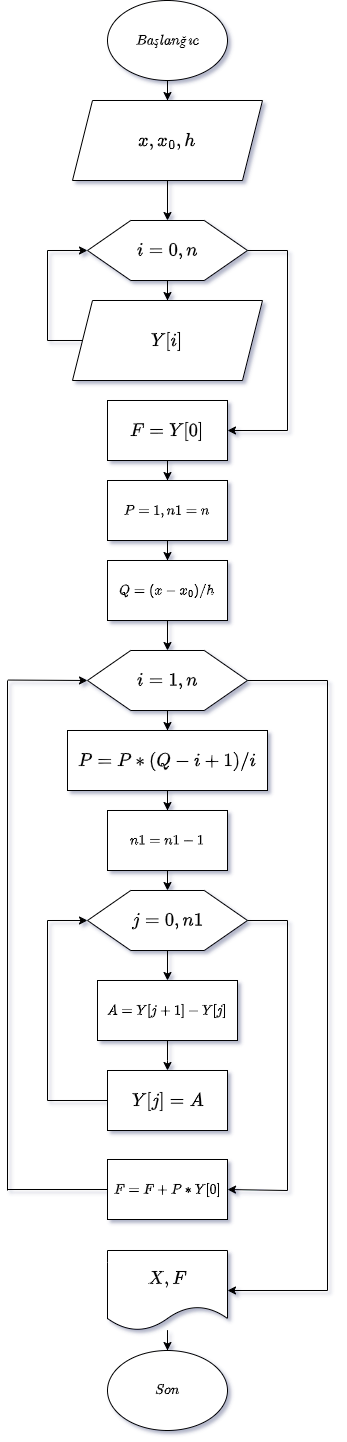

The diagram above was exported from draw.io. Its source (the exported page's mxGraphModel, read from the mxfile embedded in the PNG):
<mxGraphModel dx="724" dy="726" grid="1" gridSize="10" guides="1" tooltips="1" connect="1" arrows="1" fold="1" page="1" pageScale="1" pageWidth="827" pageHeight="1169" math="1" shadow="0">
  <root>
    <mxCell id="8MgRc-Uw5ZNBBGEL328g-0" />
    <mxCell id="8MgRc-Uw5ZNBBGEL328g-1" parent="8MgRc-Uw5ZNBBGEL328g-0" />
    <mxCell id="8MgRc-Uw5ZNBBGEL328g-2" value="" style="edgeStyle=orthogonalEdgeStyle;rounded=0;orthogonalLoop=1;jettySize=auto;html=1;fontSize=16;" edge="1" parent="8MgRc-Uw5ZNBBGEL328g-1" source="8MgRc-Uw5ZNBBGEL328g-3" target="8MgRc-Uw5ZNBBGEL328g-5">
      <mxGeometry relative="1" as="geometry" />
    </mxCell>
    <mxCell id="8MgRc-Uw5ZNBBGEL328g-3" value="$$Başlanğıc$$" style="ellipse;whiteSpace=wrap;html=1;" vertex="1" parent="8MgRc-Uw5ZNBBGEL328g-1">
      <mxGeometry x="340" y="10" width="120" height="80" as="geometry" />
    </mxCell>
    <mxCell id="8MgRc-Uw5ZNBBGEL328g-4" style="edgeStyle=orthogonalEdgeStyle;rounded=0;orthogonalLoop=1;jettySize=auto;html=1;fontSize=16;" edge="1" parent="8MgRc-Uw5ZNBBGEL328g-1" source="8MgRc-Uw5ZNBBGEL328g-5" target="8MgRc-Uw5ZNBBGEL328g-7">
      <mxGeometry relative="1" as="geometry" />
    </mxCell>
    <mxCell id="8MgRc-Uw5ZNBBGEL328g-5" value="$$x,x_{0},h$$" style="shape=parallelogram;perimeter=parallelogramPerimeter;whiteSpace=wrap;fixedSize=1;fontStyle=2;html=1;fontSize=16;" vertex="1" parent="8MgRc-Uw5ZNBBGEL328g-1">
      <mxGeometry x="305" y="110" width="190" height="80" as="geometry" />
    </mxCell>
    <mxCell id="8MgRc-Uw5ZNBBGEL328g-6" value="" style="edgeStyle=orthogonalEdgeStyle;rounded=0;orthogonalLoop=1;jettySize=auto;html=1;fontSize=16;" edge="1" parent="8MgRc-Uw5ZNBBGEL328g-1" source="8MgRc-Uw5ZNBBGEL328g-7" target="8MgRc-Uw5ZNBBGEL328g-8">
      <mxGeometry relative="1" as="geometry" />
    </mxCell>
    <mxCell id="8MgRc-Uw5ZNBBGEL328g-7" value="$$i = 0 , n$$" style="verticalLabelPosition=middle;verticalAlign=middle;shape=hexagon;perimeter=hexagonPerimeter2;arcSize=6;size=0.27;labelPosition=center;align=center;fontSize=16;html=1;" vertex="1" parent="8MgRc-Uw5ZNBBGEL328g-1">
      <mxGeometry x="320" y="230" width="160" height="60" as="geometry" />
    </mxCell>
    <mxCell id="8MgRc-Uw5ZNBBGEL328g-8" value="$$Y[i]$$" style="shape=parallelogram;perimeter=parallelogramPerimeter;whiteSpace=wrap;fixedSize=1;fontStyle=2;fontSize=16;html=1;" vertex="1" parent="8MgRc-Uw5ZNBBGEL328g-1">
      <mxGeometry x="305" y="310" width="190" height="80" as="geometry" />
    </mxCell>
    <mxCell id="8MgRc-Uw5ZNBBGEL328g-9" value="" style="endArrow=none;html=1;rounded=0;entryX=0;entryY=0.5;entryDx=0;entryDy=0;fontSize=16;" edge="1" parent="8MgRc-Uw5ZNBBGEL328g-1" target="8MgRc-Uw5ZNBBGEL328g-8">
      <mxGeometry width="50" height="50" relative="1" as="geometry">
        <mxPoint x="280" y="350" as="sourcePoint" />
        <mxPoint x="410" y="340" as="targetPoint" />
      </mxGeometry>
    </mxCell>
    <mxCell id="8MgRc-Uw5ZNBBGEL328g-10" value="" style="endArrow=none;html=1;rounded=0;fontSize=16;" edge="1" parent="8MgRc-Uw5ZNBBGEL328g-1">
      <mxGeometry width="50" height="50" relative="1" as="geometry">
        <mxPoint x="280" y="350" as="sourcePoint" />
        <mxPoint x="280" y="260" as="targetPoint" />
      </mxGeometry>
    </mxCell>
    <mxCell id="8MgRc-Uw5ZNBBGEL328g-11" value="" style="endArrow=classic;html=1;rounded=0;entryX=0;entryY=0.5;entryDx=0;entryDy=0;fontSize=16;" edge="1" parent="8MgRc-Uw5ZNBBGEL328g-1" target="8MgRc-Uw5ZNBBGEL328g-7">
      <mxGeometry width="50" height="50" relative="1" as="geometry">
        <mxPoint x="280" y="260" as="sourcePoint" />
        <mxPoint x="390" y="280" as="targetPoint" />
      </mxGeometry>
    </mxCell>
    <mxCell id="ocSYnDdjdY276OYZ23Jo-5" style="edgeStyle=orthogonalEdgeStyle;rounded=0;orthogonalLoop=1;jettySize=auto;html=1;entryX=0.5;entryY=0;entryDx=0;entryDy=0;" edge="1" parent="8MgRc-Uw5ZNBBGEL328g-1" source="8MgRc-Uw5ZNBBGEL328g-13" target="ocSYnDdjdY276OYZ23Jo-0">
      <mxGeometry relative="1" as="geometry" />
    </mxCell>
    <mxCell id="8MgRc-Uw5ZNBBGEL328g-13" value="$$F = Y[0]$$" style="rounded=0;whiteSpace=wrap;fontSize=16;html=1;" vertex="1" parent="8MgRc-Uw5ZNBBGEL328g-1">
      <mxGeometry x="340" y="410" width="120" height="60" as="geometry" />
    </mxCell>
    <mxCell id="8MgRc-Uw5ZNBBGEL328g-14" value="" style="endArrow=none;html=1;rounded=0;exitX=1;exitY=0.5;exitDx=0;exitDy=0;fontSize=16;" edge="1" parent="8MgRc-Uw5ZNBBGEL328g-1" source="8MgRc-Uw5ZNBBGEL328g-7">
      <mxGeometry width="50" height="50" relative="1" as="geometry">
        <mxPoint x="400" y="450" as="sourcePoint" />
        <mxPoint x="520" y="260" as="targetPoint" />
      </mxGeometry>
    </mxCell>
    <mxCell id="8MgRc-Uw5ZNBBGEL328g-15" value="" style="endArrow=none;html=1;rounded=0;fontSize=16;" edge="1" parent="8MgRc-Uw5ZNBBGEL328g-1">
      <mxGeometry width="50" height="50" relative="1" as="geometry">
        <mxPoint x="520" y="440" as="sourcePoint" />
        <mxPoint x="520" y="260" as="targetPoint" />
      </mxGeometry>
    </mxCell>
    <mxCell id="8MgRc-Uw5ZNBBGEL328g-16" value="" style="endArrow=classic;html=1;rounded=0;entryX=1;entryY=0.5;entryDx=0;entryDy=0;fontSize=16;" edge="1" parent="8MgRc-Uw5ZNBBGEL328g-1" target="8MgRc-Uw5ZNBBGEL328g-13">
      <mxGeometry width="50" height="50" relative="1" as="geometry">
        <mxPoint x="520" y="440" as="sourcePoint" />
        <mxPoint x="450" y="400" as="targetPoint" />
      </mxGeometry>
    </mxCell>
    <mxCell id="ocSYnDdjdY276OYZ23Jo-14" style="edgeStyle=orthogonalEdgeStyle;rounded=0;orthogonalLoop=1;jettySize=auto;html=1;entryX=0.5;entryY=0;entryDx=0;entryDy=0;" edge="1" parent="8MgRc-Uw5ZNBBGEL328g-1" source="8MgRc-Uw5ZNBBGEL328g-18" target="8MgRc-Uw5ZNBBGEL328g-20">
      <mxGeometry relative="1" as="geometry" />
    </mxCell>
    <mxCell id="8MgRc-Uw5ZNBBGEL328g-18" value="$$i = 1 , n$$" style="verticalLabelPosition=middle;verticalAlign=middle;shape=hexagon;perimeter=hexagonPerimeter2;arcSize=6;size=0.27;labelPosition=center;align=center;fontSize=16;html=1;" vertex="1" parent="8MgRc-Uw5ZNBBGEL328g-1">
      <mxGeometry x="320" y="660" width="160" height="60" as="geometry" />
    </mxCell>
    <mxCell id="ocSYnDdjdY276OYZ23Jo-12" style="edgeStyle=orthogonalEdgeStyle;rounded=0;orthogonalLoop=1;jettySize=auto;html=1;entryX=0.5;entryY=0;entryDx=0;entryDy=0;" edge="1" parent="8MgRc-Uw5ZNBBGEL328g-1" source="8MgRc-Uw5ZNBBGEL328g-20" target="ocSYnDdjdY276OYZ23Jo-7">
      <mxGeometry relative="1" as="geometry" />
    </mxCell>
    <mxCell id="8MgRc-Uw5ZNBBGEL328g-20" value="$$P=P*(Q-i+1)/i$$" style="rounded=0;whiteSpace=wrap;html=1;fontSize=16;" vertex="1" parent="8MgRc-Uw5ZNBBGEL328g-1">
      <mxGeometry x="300" y="740" width="200" height="60" as="geometry" />
    </mxCell>
    <mxCell id="8MgRc-Uw5ZNBBGEL328g-21" value="" style="edgeStyle=orthogonalEdgeStyle;rounded=0;orthogonalLoop=1;jettySize=auto;html=1;fontSize=16;" edge="1" parent="8MgRc-Uw5ZNBBGEL328g-1" source="8MgRc-Uw5ZNBBGEL328g-22" target="8MgRc-Uw5ZNBBGEL328g-24">
      <mxGeometry relative="1" as="geometry" />
    </mxCell>
    <mxCell id="8MgRc-Uw5ZNBBGEL328g-22" value="$$j = 0 , n1$$" style="verticalLabelPosition=middle;verticalAlign=middle;shape=hexagon;perimeter=hexagonPerimeter2;arcSize=6;size=0.27;labelPosition=center;align=center;fontSize=16;html=1;" vertex="1" parent="8MgRc-Uw5ZNBBGEL328g-1">
      <mxGeometry x="320" y="900" width="160" height="60" as="geometry" />
    </mxCell>
    <mxCell id="8MgRc-Uw5ZNBBGEL328g-23" value="" style="edgeStyle=orthogonalEdgeStyle;rounded=0;orthogonalLoop=1;jettySize=auto;html=1;fontSize=16;" edge="1" parent="8MgRc-Uw5ZNBBGEL328g-1" source="8MgRc-Uw5ZNBBGEL328g-24">
      <mxGeometry relative="1" as="geometry">
        <mxPoint x="400.0000000000001" y="1080" as="targetPoint" />
      </mxGeometry>
    </mxCell>
    <mxCell id="8MgRc-Uw5ZNBBGEL328g-24" value="$$A=Y[j+1]-Y[j]$$" style="rounded=0;whiteSpace=wrap;html=1;fontSize=12;" vertex="1" parent="8MgRc-Uw5ZNBBGEL328g-1">
      <mxGeometry x="330" y="990" width="140" height="60" as="geometry" />
    </mxCell>
    <mxCell id="8MgRc-Uw5ZNBBGEL328g-30" value="$$Y[j] = A$$" style="rounded=0;html=1;fontSize=16;" vertex="1" parent="8MgRc-Uw5ZNBBGEL328g-1">
      <mxGeometry x="340" y="1080" width="120" height="60" as="geometry" />
    </mxCell>
    <mxCell id="8MgRc-Uw5ZNBBGEL328g-33" value="$$F=F+P*Y[0]$$" style="rounded=0;whiteSpace=wrap;html=1;fontSize=12;" vertex="1" parent="8MgRc-Uw5ZNBBGEL328g-1">
      <mxGeometry x="340" y="1169" width="120" height="60" as="geometry" />
    </mxCell>
    <mxCell id="8MgRc-Uw5ZNBBGEL328g-34" value="" style="edgeStyle=orthogonalEdgeStyle;rounded=0;orthogonalLoop=1;jettySize=auto;fontSize=16;html=1;" edge="1" parent="8MgRc-Uw5ZNBBGEL328g-1" source="8MgRc-Uw5ZNBBGEL328g-35" target="8MgRc-Uw5ZNBBGEL328g-36">
      <mxGeometry relative="1" as="geometry" />
    </mxCell>
    <mxCell id="8MgRc-Uw5ZNBBGEL328g-35" value="$$X,F$$" style="shape=document;whiteSpace=wrap;boundedLbl=1;fontSize=16;html=1;" vertex="1" parent="8MgRc-Uw5ZNBBGEL328g-1">
      <mxGeometry x="340" y="1260" width="120" height="80" as="geometry" />
    </mxCell>
    <mxCell id="8MgRc-Uw5ZNBBGEL328g-36" value="$$Son$$" style="ellipse;whiteSpace=wrap;html=1;" vertex="1" parent="8MgRc-Uw5ZNBBGEL328g-1">
      <mxGeometry x="340" y="1360" width="120" height="80" as="geometry" />
    </mxCell>
    <mxCell id="8MgRc-Uw5ZNBBGEL328g-38" value="" style="endArrow=none;html=1;rounded=0;" edge="1" parent="8MgRc-Uw5ZNBBGEL328g-1">
      <mxGeometry width="50" height="50" relative="1" as="geometry">
        <mxPoint x="560" y="1300" as="sourcePoint" />
        <mxPoint x="560" y="690" as="targetPoint" />
      </mxGeometry>
    </mxCell>
    <mxCell id="8MgRc-Uw5ZNBBGEL328g-40" value="" style="endArrow=none;html=1;rounded=0;exitX=1;exitY=0.5;exitDx=0;exitDy=0;" edge="1" parent="8MgRc-Uw5ZNBBGEL328g-1" source="8MgRc-Uw5ZNBBGEL328g-22">
      <mxGeometry width="50" height="50" relative="1" as="geometry">
        <mxPoint x="590" y="980" as="sourcePoint" />
        <mxPoint x="520" y="930" as="targetPoint" />
      </mxGeometry>
    </mxCell>
    <mxCell id="8MgRc-Uw5ZNBBGEL328g-41" value="" style="endArrow=none;html=1;rounded=0;" edge="1" parent="8MgRc-Uw5ZNBBGEL328g-1">
      <mxGeometry width="50" height="50" relative="1" as="geometry">
        <mxPoint x="520" y="1200" as="sourcePoint" />
        <mxPoint x="520" y="930" as="targetPoint" />
      </mxGeometry>
    </mxCell>
    <mxCell id="8MgRc-Uw5ZNBBGEL328g-45" value="" style="endArrow=classic;html=1;rounded=0;" edge="1" parent="8MgRc-Uw5ZNBBGEL328g-1" target="8MgRc-Uw5ZNBBGEL328g-22">
      <mxGeometry width="50" height="50" relative="1" as="geometry">
        <mxPoint x="280" y="930" as="sourcePoint" />
        <mxPoint x="320" y="1050" as="targetPoint" />
      </mxGeometry>
    </mxCell>
    <mxCell id="8MgRc-Uw5ZNBBGEL328g-47" value="" style="endArrow=none;html=1;rounded=0;" edge="1" parent="8MgRc-Uw5ZNBBGEL328g-1">
      <mxGeometry width="50" height="50" relative="1" as="geometry">
        <mxPoint x="240" y="1200" as="sourcePoint" />
        <mxPoint x="240" y="690" as="targetPoint" />
      </mxGeometry>
    </mxCell>
    <mxCell id="8MgRc-Uw5ZNBBGEL328g-48" value="" style="endArrow=classic;html=1;rounded=0;" edge="1" parent="8MgRc-Uw5ZNBBGEL328g-1">
      <mxGeometry width="50" height="50" relative="1" as="geometry">
        <mxPoint x="240.35392163825756" y="689.55" as="sourcePoint" />
        <mxPoint x="320" y="690" as="targetPoint" />
      </mxGeometry>
    </mxCell>
    <mxCell id="ocSYnDdjdY276OYZ23Jo-4" style="edgeStyle=orthogonalEdgeStyle;rounded=0;orthogonalLoop=1;jettySize=auto;html=1;entryX=0.5;entryY=0;entryDx=0;entryDy=0;" edge="1" parent="8MgRc-Uw5ZNBBGEL328g-1" source="ocSYnDdjdY276OYZ23Jo-0" target="ocSYnDdjdY276OYZ23Jo-1">
      <mxGeometry relative="1" as="geometry" />
    </mxCell>
    <mxCell id="ocSYnDdjdY276OYZ23Jo-0" value="$$P=1 , n1 = n$$" style="rounded=0;whiteSpace=wrap;html=1;" vertex="1" parent="8MgRc-Uw5ZNBBGEL328g-1">
      <mxGeometry x="340" y="490" width="120" height="60" as="geometry" />
    </mxCell>
    <mxCell id="ocSYnDdjdY276OYZ23Jo-3" style="edgeStyle=orthogonalEdgeStyle;rounded=0;orthogonalLoop=1;jettySize=auto;html=1;entryX=0.5;entryY=0;entryDx=0;entryDy=0;" edge="1" parent="8MgRc-Uw5ZNBBGEL328g-1" source="ocSYnDdjdY276OYZ23Jo-1" target="8MgRc-Uw5ZNBBGEL328g-18">
      <mxGeometry relative="1" as="geometry" />
    </mxCell>
    <mxCell id="ocSYnDdjdY276OYZ23Jo-1" value="$$Q = (x - x_{0})/h$$" style="rounded=0;whiteSpace=wrap;html=1;" vertex="1" parent="8MgRc-Uw5ZNBBGEL328g-1">
      <mxGeometry x="340" y="570" width="120" height="60" as="geometry" />
    </mxCell>
    <mxCell id="ocSYnDdjdY276OYZ23Jo-11" style="edgeStyle=orthogonalEdgeStyle;rounded=0;orthogonalLoop=1;jettySize=auto;html=1;entryX=0.5;entryY=0;entryDx=0;entryDy=0;" edge="1" parent="8MgRc-Uw5ZNBBGEL328g-1" source="ocSYnDdjdY276OYZ23Jo-7">
      <mxGeometry relative="1" as="geometry">
        <mxPoint x="400" y="900" as="targetPoint" />
      </mxGeometry>
    </mxCell>
    <mxCell id="ocSYnDdjdY276OYZ23Jo-7" value="$$n1=n1-1$$" style="rounded=0;whiteSpace=wrap;html=1;" vertex="1" parent="8MgRc-Uw5ZNBBGEL328g-1">
      <mxGeometry x="340" y="820" width="120" height="60" as="geometry" />
    </mxCell>
    <mxCell id="ocSYnDdjdY276OYZ23Jo-17" value="" style="endArrow=none;html=1;rounded=0;entryX=0;entryY=0.5;entryDx=0;entryDy=0;" edge="1" parent="8MgRc-Uw5ZNBBGEL328g-1" target="8MgRc-Uw5ZNBBGEL328g-30">
      <mxGeometry width="50" height="50" relative="1" as="geometry">
        <mxPoint x="280" y="1110" as="sourcePoint" />
        <mxPoint x="320" y="1090" as="targetPoint" />
      </mxGeometry>
    </mxCell>
    <mxCell id="ocSYnDdjdY276OYZ23Jo-18" value="" style="endArrow=none;html=1;rounded=0;" edge="1" parent="8MgRc-Uw5ZNBBGEL328g-1">
      <mxGeometry width="50" height="50" relative="1" as="geometry">
        <mxPoint x="280" y="1110" as="sourcePoint" />
        <mxPoint x="280" y="930" as="targetPoint" />
      </mxGeometry>
    </mxCell>
    <mxCell id="ocSYnDdjdY276OYZ23Jo-19" value="" style="endArrow=classic;html=1;rounded=0;entryX=1;entryY=0.5;entryDx=0;entryDy=0;" edge="1" parent="8MgRc-Uw5ZNBBGEL328g-1" target="8MgRc-Uw5ZNBBGEL328g-33">
      <mxGeometry width="50" height="50" relative="1" as="geometry">
        <mxPoint x="520" y="1200" as="sourcePoint" />
        <mxPoint x="500" y="1190" as="targetPoint" />
      </mxGeometry>
    </mxCell>
    <mxCell id="ocSYnDdjdY276OYZ23Jo-21" value="" style="endArrow=none;html=1;rounded=0;entryX=0;entryY=0.5;entryDx=0;entryDy=0;" edge="1" parent="8MgRc-Uw5ZNBBGEL328g-1" target="8MgRc-Uw5ZNBBGEL328g-33">
      <mxGeometry width="50" height="50" relative="1" as="geometry">
        <mxPoint x="240" y="1199" as="sourcePoint" />
        <mxPoint x="310" y="1230" as="targetPoint" />
      </mxGeometry>
    </mxCell>
    <mxCell id="ocSYnDdjdY276OYZ23Jo-22" value="" style="endArrow=none;html=1;rounded=0;exitX=1;exitY=0.5;exitDx=0;exitDy=0;" edge="1" parent="8MgRc-Uw5ZNBBGEL328g-1" source="8MgRc-Uw5ZNBBGEL328g-18">
      <mxGeometry width="50" height="50" relative="1" as="geometry">
        <mxPoint x="500" y="790" as="sourcePoint" />
        <mxPoint x="560" y="690" as="targetPoint" />
      </mxGeometry>
    </mxCell>
    <mxCell id="ocSYnDdjdY276OYZ23Jo-23" value="" style="endArrow=classic;html=1;rounded=0;entryX=1;entryY=0.5;entryDx=0;entryDy=0;" edge="1" parent="8MgRc-Uw5ZNBBGEL328g-1" target="8MgRc-Uw5ZNBBGEL328g-35">
      <mxGeometry width="50" height="50" relative="1" as="geometry">
        <mxPoint x="560" y="1300" as="sourcePoint" />
        <mxPoint x="461" y="1290" as="targetPoint" />
      </mxGeometry>
    </mxCell>
  </root>
</mxGraphModel>